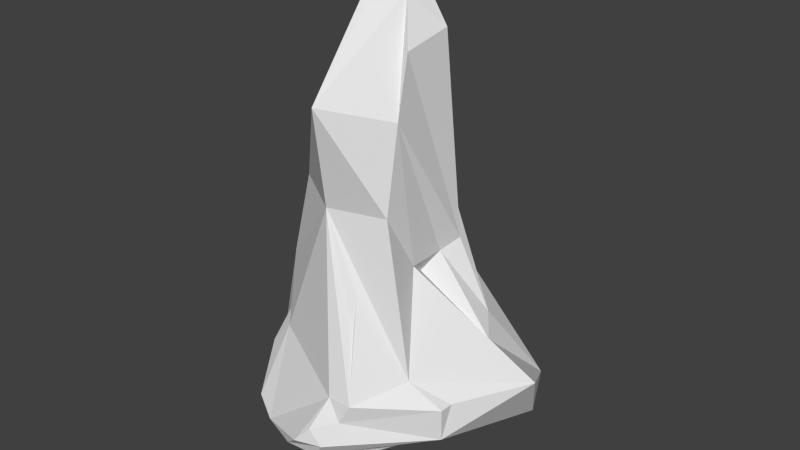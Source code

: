 # Source: Plant9.blend  (saved by Blender 2.74.0; exported with 4.5.12 LTS)
import bpy
from mathutils import Matrix  # noqa: F401  (used for matrix-valued properties, if any)

bpy.ops.wm.read_factory_settings(use_empty=True)
scene = bpy.context.scene
scene.name = 'Scene'

# ---- collections
col_collection_1 = bpy.data.collections.new('Collection 1'); scene.collection.children.link(col_collection_1)

# ---- world
world_world = bpy.data.worlds.new('World'); scene.world = world_world
world_world.color = (0.05088, 0.05088, 0.05088)
world_world.use_sun_shadow = False
world_world.sun_shadow_jitter_overblur = 0.0
world_world.cycles.sampling_method = 'MANUAL'
world_world.cycles.sample_map_resolution = 256

# ---- meshes
me_icosphere_001 = bpy.data.meshes.new('Icosphere.001')
me_icosphere_001.from_pydata([(-0.9642, -0.6456, -0.3407), (0.108, -1.1, -0.1469), (-0.8372, -0.911, -0.1033), (-0.8534, -0.7026, -0.5186), (-0.8188, -0.8033, 0.0169), (-0.9097, -0.5709, -0.4951), (-0.585, -0.5245, -0.639), (-0.5589, -1.09, 0.02874), (-0.1583, -1.108, 0.03455), (-0.7251, -1.085, -0.1701), (0.1778, -0.8106, -0.6738), (-0.5415, -1.198, -0.128), (-0.78, -1.011, -0.3567), (-0.3474, -1.29, -0.2631), (-0.04748, -1.243, -0.1912), (0.3909, -0.9311, -0.1384), (0.2555, -1.031, -0.1404), (0.3092, -0.933, -0.2867), (-0.6743, -0.9837, -0.5355), (0.3757, -0.8639, -0.4227), (0.1891, -1.079, 0.0128), (0.0382, -1.214, -0.3215), (0.1563, -0.9669, -0.5994), (0.2087, -0.6411, -0.6446), (-0.05464, -0.5955, -0.7037), (0.326, -0.7208, -0.6435), (0.02732, -0.8781, -0.6916), (-0.1355, -0.8935, -0.6625), (-0.2729, -1.27, -0.1351), (0.25, -0.5066, -0.612), (0.0955, -0.5568, -0.6446), (-0.06207, -1.183, -0.4586), (-0.3048, -0.5129, -0.7871), (-0.01213, -0.4627, -0.6745), (0.4165, -0.7771, -0.5386), (0.0661, -1.111, -0.4686), (-0.1978, -0.6135, -0.7588), (-0.3439, -0.6348, -0.7018), (-0.4082, -0.8048, -0.6527), (-0.6392, -0.6842, -0.6103), (-0.08927, -0.7463, -0.7335), (-0.5428, -0.3943, -0.7237), (-0.4045, -0.3943, -0.809), (-0.6896, -0.3922, -0.6483), (-0.4737, -0.6882, -0.6389), (-0.7493, -0.8243, -0.5512), (-0.877, -0.4123, -0.5521), (-0.9918, -0.4948, 0.004144), (-0.5, -0.2629, -0.809), (-0.4438, -0.1314, -0.8725), (-0.5835, -0.1317, -0.7888), (-1.002, -0.1601, 0.004816), (-0.5827, 0.1313, -0.7879), (-0.8388, -0.1293, -0.6107), (-1.0, -0.2092, -0.4182), (-0.9064, 0.146, -0.1382), (-0.775, 0.4627, -0.4011), (-0.6632, 0.3814, -0.6247), (-0.9761, 0.008648, 0.002811), (-0.7673, -0.2616, -0.638), (-0.9603, -0.3602, -0.4386), (-0.6506, -0.001376, -0.7645), (-0.9738, -0.1772, 0.1632), (-0.9736, -0.1453, 0.1576), (-0.9472, -0.259, 0.3305), (-0.9616, -0.2729, 0.1703), (-1.056, -0.2753, -0.1667), (-0.9579, 0.1356, -0.1268), (-1.049, -0.314, -0.2929), (-1.023, -0.078, -0.1314), (-0.9559, -0.3949, 0.1593), (-0.8009, -0.6795, 0.1606), (-0.8829, -0.5434, 0.1631), (-0.3979, -0.9528, 0.1951), (-0.2928, -0.9031, 0.3799), (-0.2005, -0.88, 0.6206), (-0.355, -0.8298, 0.6223), (-0.227, -1.011, 0.202), (-0.6205, -0.6915, 0.5186), (-0.8137, -0.5856, 0.3345), (-0.6476, -0.8038, 0.2117), (-0.06308, -1.043, 0.1981), (-0.2938, -1.219, -0.439), (-0.1828, -1.068, -0.5352), (-0.483, -0.989, -0.5804), (0.3937, -0.4486, -0.5925), (0.5481, -0.2357, -0.5922), (0.2818, -0.3672, -0.6104), (0.5178, -0.8304, -0.1375), (0.4557, -0.8971, 0.009948), (-0.2865, -0.8908, -0.6215), (-0.4616, -1.192, -0.4282), (0.4475, -0.7486, 0.1667), (0.6984, -0.6984, 0.006562), (0.09469, -0.9183, 0.5159), (0.3822, -0.9328, 0.1573), (0.247, -0.9939, 0.1597), (0.08725, -1.029, 0.171), (-0.5, 0.2629, -0.809), (-0.5427, 0.3943, -0.7236), (-0.9491, -0.09103, 0.1527), (-0.4045, 0.3943, -0.809), (-0.4438, 0.1314, -0.8725), (-0.9211, 0.2362, -0.2667), (-0.907, 0.1936, -0.3802), (-0.8023, 0.1184, -0.5884), (-0.6089, -1.091, -0.4588), (0.6128, -0.6867, -0.3814), (0.2863, -0.9978, -0.2234), (0.4045, -0.5633, 1.747), (-0.2889, -0.7477, 2.305), (-0.1104, -1.029, 2.12), (-0.2042, -0.9652, 1.711), (-0.1988, -0.8381, 1.333), (0.3048, -0.7239, 1.716), (-0.3171, -0.7416, 1.303), (0.2621, -0.6407, 1.995), (0.03937, -0.9194, 1.901), (-0.453, -0.725, 2.117), (0.007896, -0.8579, 2.209), (-0.3514, -0.3042, 2.636), (0.1975, -0.8338, 1.645), (0.12, -0.6729, 2.209), (-0.1857, -0.2901, 2.67), (-0.6115, -0.3228, 1.789), (-0.6192, -0.3934, 1.756), (-0.4876, -0.1576, 2.414), (-0.03426, -0.4139, 2.597), (-0.01241, -0.7815, 1.26), (0.08897, -0.8784, 1.474), (-0.4339, -0.7192, 1.275), (-0.5416, -0.7163, 1.48), (-0.5731, -0.2639, 1.723), (-0.7205, -0.2408, 1.489), (-0.3221, -0.2008, 2.77), (-0.6016, -0.5849, 1.67), (-0.4389, -0.2262, 1.895), (-0.2818, -0.0821, 1.823), (-0.07367, -0.2547, 2.986), (-0.2169, -0.0451, 2.753), (-0.3571, -0.07071, 2.534), (0.2191, -0.4931, 2.416), (0.1639, -0.3162, 2.687), (-0.7931, -0.3258, 1.239), (-0.7884, -0.2205, 1.208), (-0.5482, -0.09069, 1.608), (-0.3398, -0.05108, 2.377), (0.1361, -0.8849, 1.625), (-0.3665, -0.7689, 0.9963), (-0.8997, -0.2962, 0.6419), (-0.7171, -0.3341, 1.439), (-0.7307, -0.4351, 1.144), (-0.5579, -0.6637, 1.167), (-0.899, -0.2711, 0.6452), (-0.833, -0.3737, 0.9467), (-0.8377, -0.1795, 0.9239), (-0.7276, -0.4356, 1.232), (-0.497, -0.7733, 0.5482), (-0.887, -0.3875, 0.5041), (-0.9412, -0.3157, 0.3386), (-0.2632, -0.8096, 1.0), (0.3664, -0.5949, -0.629), (-0.9375, -0.7459, -0.1553), (-1.014, -0.5999, -0.195), (0.1488, 0.1183, 0.8693), (0.2697, 0.041, 0.9135), (0.2261, -0.1321, 0.8639), (0.07654, -0.3265, 2.738), (0.1623, -0.8097, 1.956), (0.2328, -0.7166, 1.334), (0.3856, -0.304, 1.216), (0.5257, -0.2263, 1.747), (0.2511, -0.1334, 2.5), (-0.227, -0.1428, 2.823), (-0.4831, -0.3352, 2.382), (-0.6482, -0.5349, 1.344), (-0.2036, 0.06274, 2.498), (-0.4253, -0.1066, 1.754), (-0.6095, 0.01167, 1.223), (0.07761, 0.03799, 2.49), (0.1625, 0.08979, 1.686), (0.1094, 0.1621, 1.189), (0.3618, -0.09952, 1.845), (0.3664, -0.12, 1.357), (0.257, 0.05543, 1.343), (-0.1382, -0.02755, 1.848), (-0.05279, 0.1615, 1.346), (-0.3618, 0.1089, 1.362), (-0.4736, -0.1309, 2.028), (-0.6828, -0.1556, 1.43), (-0.7404, -0.3153, 1.5), (-0.1522, -0.505, 2.545), (-0.4083, -0.8639, 1.585), (-0.05691, -0.9396, 1.582), (0.3618, -0.4633, 1.982), (0.3627, -0.6013, 1.475), (0.4093, -0.4448, 1.416), (0.5204, 0.07133, 0.3805), (0.809, 0.2938, 0.0), (0.3877, 0.2452, 0.4152), (-0.1382, 0.2106, 0.416), (-0.309, 0.3715, -4.92e-07), (-0.4472, 0.1074, 0.3826), (-0.9472, -0.1853, 0.3182), (-1.004, -0.07644, 0.003655), (-0.9574, -0.2548, 0.3382), (-0.4487, -0.853, 0.3737), (-0.3605, -1.14, 0.03235), (-0.1376, -0.9619, 0.3745), (0.3623, -0.6882, 0.3333), (0.6986, -0.5878, 0.003458), (0.4937, -0.4253, 0.3154), (0.309, 0.5449, -2.615e-14), (0.4472, 0.5663, -0.1252), (0.1382, 0.6364, -0.1564), (-0.809, 0.1533, -7.845e-14), (-0.6708, 0.3745, -0.2764), (-0.8618, 0.3557, -0.2764), (-0.9197, -0.6512, 0.007478), (-1.029, -0.4797, -0.3179), (-0.8786, -0.8318, -0.3597), (0.3363, -1.02, 0.007084), (0.1816, -1.064, -0.3077), (0.4499, -0.8547, -0.279), (1.0, 0.0, 0.0), (0.9472, -0.1625, -0.2764), (0.9472, 0.1625, -0.2764), (0.3618, 0.5878, -0.3985), (0.1382, 0.4253, -0.668), (0.05279, 0.6882, -0.5076), (-0.4472, 0.5257, -0.7236), (-0.3618, 0.2629, -0.8944), (-0.6382, 0.2629, -0.7236), (-0.6394, -0.2632, -0.7249), (-0.3618, -0.2629, -0.8859), (-0.4472, -0.5257, -0.7236), (0.6708, 0.1625, -0.6228), (0.6708, -0.1625, -0.6177), (0.4472, -7.38e-07, -0.6498), (0.05745, -0.7139, -0.7483), (-1.013, -0.00227, -0.264), (0.2432, -0.9752, -0.4542), (-1.052, -0.4418, -0.1232), (-0.5306, -0.9227, 0.1867), (0.1382, -0.4253, -0.6498), (-0.4976, -0.7238, 0.9444), (-0.8179, -0.4413, 0.9075), (-0.8632, -0.2718, 0.9496), (-0.8127, -0.1573, 0.8752), (-0.5319, 0.01593, 0.868), (-0.2629, 0.08322, 0.9162), (0.02964, 0.1085, 0.8704), (-0.1625, 0.5, -0.7708), (0.2353, -0.4416, 0.8684), (0.2037, -0.5, 0.9372), (0.1416, -0.7166, 0.8972), (0.02964, -0.8642, 0.9259), (-0.484, 0.6135, -0.5023), (-0.02964, 0.6688, -0.3518), (0.2629, 0.6467, -0.2726), (0.5319, 0.5786, -0.2679), (0.6184, -0.2108, 0.2724), (0.7998, -0.309, 0.0006166), (0.8607, -0.4429, -0.2512), (0.8607, 0.3213, -0.2512), (0.9511, 0.1207, 1.752e-08), (0.6401, -0.0834, 0.2638), (0.1599, -0.9727, 0.3275), (0.01602, -1.094, 0.02581), (-0.1482, -1.293, -0.3049), (0.6872, -0.6817, -0.2512), (0.5878, -0.8091, 0.008238), (0.2882, -0.8645, 0.3162), (-0.9301, -0.4691, 0.3334), (-1.027, -0.3319, 0.003364), (-1.056, -0.1593, -0.2733), (-0.6016, -1.178, -0.3074), (-0.7142, -0.9721, 0.02153), (-0.7036, -0.699, 0.3277), (-0.6872, 0.07378, 0.2651), (-0.5878, 0.2715, -1.752e-08), (-0.436, 0.4575, -0.2512), (-0.9805, 0.1484, -0.2569), (-0.9511, 0.034, 0.0009578), (-0.8607, -0.04273, 0.2744), (0.3246, 0.2983, 0.3717), (0.5878, 0.4452, -1.752e-08), (0.6872, 0.4468, -0.2512), (-0.1552, 0.5465, -0.2512), (0.0, 0.4486, 1.752e-08), (0.1552, 0.2921, 0.3719), (-0.07761, 0.2389, -0.7737), (-0.8336, 0.2388, -0.5034), (-0.6882, 0.5, -0.5257), (0.0, 0.0, -0.7384), (-0.3332, -1.046, -0.5595), (-0.9684, -0.002785, -0.4794), (-0.2764, 0.6407, -0.4472), (0.7236, 0.5257, -0.2983), (0.07221, -0.8506, 0.7566), (-0.7819, -0.5646, 0.7121), (-0.7236, -0.06597, 0.7491), (0.05381, 0.1343, 0.7646), (0.1691, -0.2801, 0.7441), (-0.001804, -0.1429, 2.901), (-0.246, -0.7704, -0.7071), (-0.1625, -0.5, -0.7384), (-0.07761, -0.2389, -0.7237), (0.2032, -0.1476, -0.6198), (0.4253, -0.309, -0.6078), (0.6096, -0.4429, -0.6576), (0.5385, -0.6917, -0.5116), (0.2945, -0.8713, -0.5679), (-0.004436, -1.017, -0.59), (0.8127, 0.2952, -0.4943), (0.8506, 0.0, -0.5257), (0.8127, -0.2952, -0.5023), (0.2032, 0.1476, -0.5799), (0.4253, 0.309, -0.5068), (0.6095, 0.4429, -0.4291), (-0.7711, -0.002047, -0.6733), (-0.5259, -2.146e-05, -0.8508), (-0.2511, 0.0, -0.8208), (-0.5901, -0.8386, -0.6078), (-0.7918, -0.5571, -0.6055), (-0.901, -0.2576, -0.5451), (-0.2328, 0.7166, -0.6575), (0.7236, -0.5257, -0.4472)], [], [(40, 239, 26), (89, 271, 272), (271, 88, 270), (194, 109, 196), (107, 270, 223), (11, 7, 9), (268, 97, 81), (233, 41, 6), (39, 6, 44), (295, 84, 38), (269, 14, 28), (309, 87, 308), (278, 80, 206), (270, 107, 327), (324, 43, 6), (85, 309, 310), (295, 90, 27), (106, 91, 276), (40, 305, 24), (41, 235, 6), (234, 49, 322), (42, 235, 41), (42, 234, 32), (43, 233, 6), (99, 232, 57), (44, 235, 37), (323, 39, 44), (323, 18, 45), (45, 220, 3), (242, 219, 163), (283, 67, 58), (46, 325, 43), (46, 324, 5), (274, 242, 47), (207, 73, 7), (48, 234, 41), (205, 62, 51), (49, 234, 48), (49, 321, 322), (50, 321, 48), (50, 233, 320), (274, 70, 65), (320, 61, 50), (231, 101, 252), (53, 320, 233), (53, 325, 296), (219, 60, 5), (54, 275, 296), (282, 104, 296), (55, 283, 215), (56, 293, 292), (56, 217, 216), (57, 232, 292), (57, 293, 230), (205, 64, 62), (282, 67, 55), (59, 325, 53), (59, 233, 43), (60, 219, 54), (325, 46, 60), (61, 320, 52), (61, 321, 50), (62, 204, 51), (203, 153, 248), (63, 204, 62), (63, 203, 58), (64, 203, 62), (247, 154, 143), (65, 205, 51), (273, 70, 47), (66, 274, 51), (100, 203, 284), (67, 282, 58), (67, 283, 55), (68, 275, 54), (68, 219, 242), (204, 69, 51), (240, 282, 296), (69, 204, 240), (69, 275, 51), (70, 273, 65), (70, 274, 47), (243, 277, 7), (84, 295, 91), (71, 218, 4), (273, 79, 300), (72, 218, 71), (72, 273, 47), (206, 243, 73), (208, 77, 8), (74, 206, 73), (160, 75, 256), (75, 160, 74), (75, 208, 256), (76, 206, 74), (205, 149, 64), (77, 208, 73), (77, 207, 8), (78, 278, 206), (78, 245, 300), (79, 273, 71), (79, 278, 300), (80, 277, 243), (80, 278, 4), (268, 81, 8), (108, 15, 16), (83, 313, 31), (83, 295, 27), (84, 323, 38), (5, 324, 3), (323, 44, 38), (85, 161, 29), (86, 309, 238), (86, 237, 310), (87, 309, 29), (87, 244, 308), (88, 271, 15), (88, 223, 270), (323, 45, 39), (13, 269, 28), (305, 90, 38), (14, 269, 21), (271, 89, 15), (106, 276, 12), (210, 93, 270), (92, 209, 272), (93, 210, 92), (93, 271, 270), (94, 267, 299), (94, 256, 208), (95, 221, 89), (95, 272, 267), (96, 221, 95), (96, 267, 20), (97, 267, 81), (97, 268, 20), (313, 35, 31), (276, 11, 9), (232, 98, 52), (18, 12, 45), (203, 100, 58), (163, 219, 0), (101, 231, 98), (101, 230, 252), (102, 321, 52), (102, 231, 322), (103, 282, 55), (103, 217, 292), (104, 282, 103), (104, 292, 296), (105, 320, 296), (105, 292, 232), (276, 91, 13), (45, 3, 39), (18, 106, 12), (107, 311, 327), (295, 83, 82), (108, 222, 17), (109, 195, 196), (191, 123, 120), (193, 129, 117), (175, 135, 125), (111, 191, 110), (168, 121, 114), (143, 190, 133), (160, 148, 76), (113, 193, 112), (113, 160, 256), (114, 195, 109), (168, 122, 119), (160, 113, 115), (245, 152, 300), (116, 168, 109), (167, 142, 304), (147, 169, 121), (192, 130, 115), (118, 192, 110), (188, 136, 132), (119, 191, 111), (167, 122, 116), (134, 120, 123), (173, 138, 304), (121, 168, 117), (121, 169, 114), (122, 167, 119), (122, 168, 116), (146, 176, 136), (167, 127, 119), (174, 135, 118), (189, 145, 178), (125, 174, 124), (175, 151, 300), (126, 188, 124), (176, 146, 139), (127, 167, 123), (127, 191, 119), (128, 193, 113), (128, 256, 169), (129, 193, 128), (117, 147, 121), (130, 245, 115), (175, 131, 118), (131, 175, 130), (131, 192, 118), (132, 189, 124), (177, 136, 176), (133, 190, 124), (190, 156, 150), (134, 173, 126), (134, 174, 120), (135, 174, 125), (135, 175, 118), (136, 177, 132), (147, 117, 129), (137, 185, 187), (137, 177, 176), (138, 173, 123), (138, 167, 304), (188, 146, 136), (139, 173, 304), (140, 173, 139), (140, 188, 126), (141, 167, 116), (141, 194, 172), (142, 167, 141), (142, 172, 304), (110, 112, 111), (247, 143, 133), (144, 247, 133), (144, 189, 248), (145, 189, 132), (145, 177, 178), (110, 120, 118), (173, 134, 123), (169, 147, 129), (117, 168, 119), (148, 160, 115), (148, 245, 76), (149, 247, 64), (149, 205, 246), (150, 175, 125), (246, 156, 143), (151, 175, 150), (151, 246, 300), (152, 245, 130), (152, 175, 300), (153, 203, 64), (248, 155, 144), (154, 247, 149), (154, 246, 143), (155, 248, 153), (155, 247, 144), (156, 246, 150), (156, 190, 143), (157, 245, 78), (157, 206, 76), (158, 273, 300), (158, 246, 205), (159, 273, 158), (159, 205, 65), (219, 68, 54), (90, 295, 38), (275, 69, 240), (247, 153, 64), (167, 138, 123), (185, 137, 176), (188, 140, 139), (177, 137, 187), (120, 174, 118), (176, 139, 304), (191, 127, 123), (189, 133, 124), (190, 125, 124), (206, 157, 78), (174, 126, 124), (177, 145, 132), (174, 134, 126), (189, 144, 133), (246, 151, 150), (175, 152, 130), (173, 140, 126), (245, 148, 115), (111, 117, 119), (194, 141, 116), (191, 120, 110), (113, 112, 115), (188, 132, 124), (192, 112, 110), (146, 188, 139), (192, 131, 130), (194, 116, 109), (247, 155, 153), (168, 114, 109), (169, 129, 128), (112, 193, 111), (193, 117, 111), (192, 115, 112), (172, 142, 141), (256, 128, 113), (195, 114, 169), (230, 99, 57), (233, 59, 53), (246, 154, 149), (204, 58, 282), (203, 63, 62), (274, 65, 51), (190, 150, 125), (275, 240, 296), (232, 52, 320), (274, 66, 242), (275, 66, 51), (205, 159, 158), (273, 159, 65), (278, 79, 71), (278, 71, 4), (245, 157, 76), (278, 78, 300), (207, 77, 73), (208, 74, 73), (208, 75, 74), (160, 76, 74), (269, 82, 31), (272, 95, 89), (267, 94, 208), (271, 93, 92), (256, 94, 299), (271, 92, 272), (217, 56, 292), (217, 55, 215), (293, 57, 292), (293, 56, 216), (292, 104, 103), (292, 105, 296), (98, 231, 52), (233, 48, 41), (324, 46, 43), (273, 72, 71), (162, 163, 0), (99, 230, 98), (100, 283, 58), (325, 54, 296), (35, 21, 31), (1, 14, 21), (267, 96, 95), (209, 92, 210), (90, 305, 27), (83, 31, 82), (311, 107, 223), (231, 102, 52), (232, 99, 98), (283, 100, 284), (230, 101, 98), (217, 103, 55), (325, 59, 43), (321, 102, 322), (91, 82, 13), (320, 105, 232), (242, 66, 68), (204, 63, 58), (233, 50, 48), (320, 53, 296), (309, 85, 29), (321, 49, 48), (234, 42, 41), (106, 18, 84), (244, 87, 29), (309, 86, 310), (11, 13, 28), (80, 243, 206), (223, 88, 15), (237, 86, 238), (66, 275, 68), (282, 240, 204), (46, 5, 60), (82, 269, 13), (218, 47, 163), (222, 108, 16), (221, 96, 20), (267, 97, 20), (91, 295, 82), (81, 208, 8), (242, 163, 47), (321, 61, 52), (220, 45, 12), (325, 60, 54), (246, 158, 300), (243, 7, 73), (0, 5, 3), (161, 85, 310), (15, 108, 17), (91, 106, 84), (14, 8, 28), (89, 221, 15), (209, 211, 254), (261, 303, 253), (285, 290, 302), (286, 212, 285), (287, 213, 286), (285, 212, 290), (212, 289, 290), (286, 213, 212), (213, 214, 212), (212, 214, 289), (214, 288, 289), (287, 260, 213), (260, 259, 213), (213, 259, 214), (259, 258, 214), (214, 258, 288), (258, 297, 288), (279, 284, 301), (280, 215, 279), (281, 216, 280), (279, 215, 284), (215, 283, 284), (280, 216, 215), (216, 217, 215), (36, 305, 32), (25, 312, 10), (281, 257, 216), (257, 293, 216), (25, 161, 311), (26, 239, 10), (3, 220, 0), (305, 40, 26), (4, 218, 162), (36, 306, 24), (27, 305, 26), (37, 235, 32), (219, 5, 0), (28, 207, 11), (218, 163, 162), (323, 84, 18), (29, 161, 23), (324, 39, 3), (208, 81, 267), (162, 2, 4), (276, 13, 11), (312, 19, 241), (267, 272, 299), (244, 29, 23), (220, 2, 162), (30, 239, 24), (9, 277, 2), (222, 35, 241), (221, 16, 15), (223, 17, 241), (223, 19, 311), (312, 22, 10), (312, 34, 19), (239, 23, 10), (221, 20, 1), (306, 36, 32), (30, 244, 23), (261, 266, 303), (262, 224, 261), (263, 225, 262), (261, 224, 266), (224, 265, 266), (262, 225, 224), (225, 226, 224), (224, 226, 265), (226, 264, 265), (263, 316, 225), (316, 315, 225), (225, 315, 226), (315, 314, 226), (226, 314, 264), (314, 298, 264), (319, 260, 298), (318, 227, 319), (317, 228, 318), (319, 227, 260), (227, 259, 260), (318, 228, 227), (228, 229, 227), (227, 229, 259), (229, 258, 259), (317, 291, 228), (291, 252, 228), (228, 252, 229), (252, 326, 229), (229, 326, 258), (326, 297, 258), (235, 44, 6), (326, 257, 297), (252, 230, 326), (291, 231, 252), (326, 230, 257), (230, 293, 257), (313, 22, 241), (11, 207, 7), (9, 2, 12), (276, 9, 12), (291, 322, 231), (39, 324, 6), (305, 36, 24), (2, 277, 4), (14, 268, 8), (33, 244, 24), (33, 306, 307), (222, 16, 1), (34, 312, 25), (16, 221, 1), (17, 223, 15), (17, 222, 241), (34, 311, 19), (277, 80, 4), (235, 42, 32), (322, 307, 234), (307, 306, 234), (306, 33, 24), (306, 32, 234), (305, 38, 37), (44, 37, 38), (314, 319, 298), (315, 236, 314), (316, 237, 315), (314, 236, 319), (236, 318, 319), (315, 237, 236), (237, 238, 236), (236, 238, 318), (238, 317, 318), (316, 310, 237), (19, 223, 241), (35, 222, 21), (309, 308, 238), (238, 308, 317), (308, 294, 317), (20, 268, 1), (161, 25, 10), (311, 34, 25), (313, 27, 26), (35, 313, 241), (305, 37, 32), (239, 30, 23), (239, 40, 24), (313, 26, 10), (307, 308, 244), (21, 222, 1), (244, 30, 24), (313, 83, 27), (207, 28, 8), (161, 310, 311), (310, 327, 311), (218, 72, 47), (220, 12, 2), (277, 9, 7), (268, 14, 1), (22, 313, 10), (22, 312, 241), (23, 161, 10), (269, 31, 21), (0, 220, 162), (244, 33, 307), (211, 253, 254), (270, 263, 210), (263, 262, 210), (210, 262, 211), (262, 261, 211), (211, 261, 253), (250, 249, 187), (197, 165, 166), (265, 198, 197), (198, 199, 197), (197, 199, 165), (199, 164, 165), (264, 287, 198), (287, 286, 198), (198, 286, 199), (286, 285, 199), (178, 248, 189), (199, 285, 164), (285, 302, 164), (290, 251, 302), (289, 200, 290), (288, 201, 289), (290, 200, 251), (200, 250, 251), (289, 201, 200), (201, 202, 200), (200, 202, 250), (202, 249, 250), (288, 281, 201), (281, 280, 201), (201, 280, 202), (280, 279, 202), (202, 279, 249), (279, 301, 249), (284, 248, 301), (256, 299, 169), (272, 209, 255), (284, 203, 248), (209, 254, 255), (194, 171, 172), (272, 255, 299), (210, 211, 209), (194, 196, 171), (196, 170, 171), (169, 255, 195), (255, 254, 195), (195, 254, 196), (254, 253, 196), (196, 253, 170), (253, 303, 170), (266, 166, 303), (265, 197, 266), (264, 198, 265), (266, 197, 166), (187, 249, 178), (249, 301, 178), (294, 308, 307), (294, 291, 317), (327, 316, 263), (187, 178, 177), (181, 251, 186), (297, 257, 281), (298, 260, 287), (327, 263, 270), (251, 250, 186), (186, 250, 187), (297, 281, 288), (298, 287, 264), (299, 255, 169), (294, 307, 322), (301, 248, 178), (302, 251, 181), (303, 166, 170), (172, 179, 304), (171, 182, 172), (170, 183, 171), (172, 182, 179), (182, 180, 179), (171, 183, 182), (183, 184, 182), (182, 184, 180), (184, 181, 180), (170, 166, 183), (166, 165, 183), (183, 165, 184), (165, 164, 184), (184, 164, 181), (164, 302, 181), (179, 176, 304), (180, 185, 179), (181, 186, 180), (179, 185, 176), (327, 310, 316), (180, 186, 185), (186, 187, 185), (294, 322, 291)])
me_icosphere_001.use_remesh_preserve_volume = False
me_icosphere_001.use_remesh_preserve_attributes = False
me_icosphere_001.use_mirror_vertex_groups = False
me_icosphere_001.update()

# ---- objects
ob_icosphere = bpy.data.objects.new('Icosphere', me_icosphere_001)

# ---- transforms, parenting, visibility, modifiers, constraints
ob_icosphere.location = (0.0, 0.0, 0.0)
ob_icosphere.lineart.crease_threshold = 0.0
_m = ob_icosphere.modifiers.new('Decimate', 'DECIMATE')
_m.decimate_type = 'DISSOLVE'
_m.angle_limit = 0.733

# ---- collection membership
col_collection_1.objects.link(ob_icosphere)

# ---- scene / render settings (as saved in the file)
scene.frame_start = 1; scene.frame_end = 250; scene.frame_set(1)
scene.render.engine = 'BLENDER_EEVEE_NEXT'
scene.render.resolution_percentage = 50
scene.render.dither_intensity = 0.0
scene.cycles.use_denoising = False
scene.cycles.samples = 10
scene.cycles.sampling_pattern = 'TABULATED_SOBOL'
scene.cycles.light_sampling_threshold = 0.0
scene.cycles.use_adaptive_sampling = False
scene.cycles.use_light_tree = False
scene.cycles.blur_glossy = 0.0
scene.cycles.pixel_filter_type = 'GAUSSIAN'
scene.cycles.sample_clamp_indirect = 0.0
scene.view_settings.view_transform = 'Standard'
bpy.context.view_layer.update()

# ---- added for rendering (the .blend has no active camera and no usable light): camera, sun
cam_auto = bpy.data.cameras.new('AutoCamera')
cam_auto.lens = 50.0
cam_auto.sensor_width = 36.0
cam_auto.clip_end = 1000.0
ob_auto_camera = bpy.data.objects.new('AutoCamera', cam_auto)
scene.collection.objects.link(ob_auto_camera)
ob_auto_camera.location = (4.44348, -5.63817, 4.61244)
ob_auto_camera.rotation_euler = (1.09748, -7.21219e-08, 0.694738)
scene.camera = ob_auto_camera
light_auto_sun = bpy.data.lights.new('AutoSun', 'SUN')
light_auto_sun.energy = 3.0
light_auto_sun.angle = 0.0523599
ob_auto_sun = bpy.data.objects.new('AutoSun', light_auto_sun)
scene.collection.objects.link(ob_auto_sun)
ob_auto_sun.rotation_euler = (0.872665, 0.174533, 0.523599)
bpy.context.view_layer.update()
